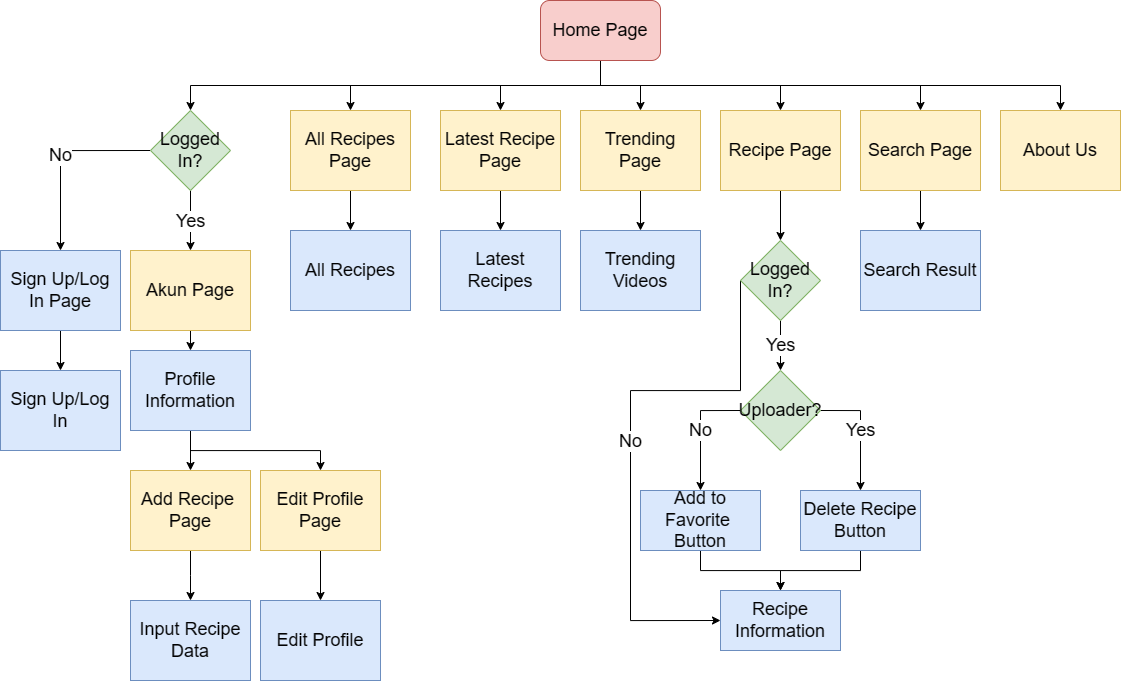

The diagram above was exported from draw.io. Its source (the exported page's mxGraphModel, read from the mxfile embedded in the PNG):
<mxGraphModel dx="1398" dy="765" grid="1" gridSize="10" guides="1" tooltips="1" connect="1" arrows="1" fold="1" page="1" pageScale="1.5" pageWidth="1169" pageHeight="827" background="none" math="0" shadow="0">
  <root>
    <mxCell id="0" />
    <mxCell id="1" parent="0" />
    <mxCell id="FBZYrZbr68Ity0CijDpP-123" style="edgeStyle=orthogonalEdgeStyle;rounded=0;orthogonalLoop=1;jettySize=auto;html=1;exitX=0.5;exitY=1;exitDx=0;exitDy=0;entryX=0.5;entryY=0;entryDx=0;entryDy=0;" edge="1" parent="1" source="FBZYrZbr68Ity0CijDpP-105" target="FBZYrZbr68Ity0CijDpP-106">
      <mxGeometry relative="1" as="geometry" />
    </mxCell>
    <mxCell id="FBZYrZbr68Ity0CijDpP-124" style="edgeStyle=orthogonalEdgeStyle;rounded=0;orthogonalLoop=1;jettySize=auto;html=1;exitX=0.5;exitY=1;exitDx=0;exitDy=0;entryX=0.5;entryY=0;entryDx=0;entryDy=0;" edge="1" parent="1" source="FBZYrZbr68Ity0CijDpP-105" target="FBZYrZbr68Ity0CijDpP-107">
      <mxGeometry relative="1" as="geometry" />
    </mxCell>
    <mxCell id="FBZYrZbr68Ity0CijDpP-125" style="edgeStyle=orthogonalEdgeStyle;rounded=0;orthogonalLoop=1;jettySize=auto;html=1;exitX=0.5;exitY=1;exitDx=0;exitDy=0;entryX=0.5;entryY=0;entryDx=0;entryDy=0;" edge="1" parent="1" source="FBZYrZbr68Ity0CijDpP-105" target="FBZYrZbr68Ity0CijDpP-109">
      <mxGeometry relative="1" as="geometry" />
    </mxCell>
    <mxCell id="FBZYrZbr68Ity0CijDpP-126" style="edgeStyle=orthogonalEdgeStyle;rounded=0;orthogonalLoop=1;jettySize=auto;html=1;exitX=0.5;exitY=1;exitDx=0;exitDy=0;entryX=0.5;entryY=0;entryDx=0;entryDy=0;" edge="1" parent="1" source="FBZYrZbr68Ity0CijDpP-105" target="FBZYrZbr68Ity0CijDpP-111">
      <mxGeometry relative="1" as="geometry" />
    </mxCell>
    <mxCell id="FBZYrZbr68Ity0CijDpP-127" style="edgeStyle=orthogonalEdgeStyle;rounded=0;orthogonalLoop=1;jettySize=auto;html=1;exitX=0.5;exitY=1;exitDx=0;exitDy=0;entryX=0.5;entryY=0;entryDx=0;entryDy=0;" edge="1" parent="1" source="FBZYrZbr68Ity0CijDpP-105" target="FBZYrZbr68Ity0CijDpP-113">
      <mxGeometry relative="1" as="geometry" />
    </mxCell>
    <mxCell id="FBZYrZbr68Ity0CijDpP-128" style="edgeStyle=orthogonalEdgeStyle;rounded=0;orthogonalLoop=1;jettySize=auto;html=1;exitX=0.5;exitY=1;exitDx=0;exitDy=0;entryX=0.5;entryY=0;entryDx=0;entryDy=0;" edge="1" parent="1" source="FBZYrZbr68Ity0CijDpP-105" target="FBZYrZbr68Ity0CijDpP-116">
      <mxGeometry relative="1" as="geometry" />
    </mxCell>
    <mxCell id="FBZYrZbr68Ity0CijDpP-151" style="edgeStyle=orthogonalEdgeStyle;rounded=0;orthogonalLoop=1;jettySize=auto;html=1;exitX=0.5;exitY=1;exitDx=0;exitDy=0;" edge="1" parent="1" source="FBZYrZbr68Ity0CijDpP-105" target="FBZYrZbr68Ity0CijDpP-114">
      <mxGeometry relative="1" as="geometry" />
    </mxCell>
    <mxCell id="FBZYrZbr68Ity0CijDpP-105" value="Home Page" style="rounded=1;whiteSpace=wrap;html=1;fillColor=#f8cecc;strokeColor=#b85450;" vertex="1" parent="1">
      <mxGeometry x="900" y="340" width="120" height="60" as="geometry" />
    </mxCell>
    <mxCell id="FBZYrZbr68Ity0CijDpP-156" style="edgeStyle=orthogonalEdgeStyle;rounded=0;orthogonalLoop=1;jettySize=auto;html=1;exitX=0.5;exitY=1;exitDx=0;exitDy=0;entryX=0.5;entryY=0;entryDx=0;entryDy=0;" edge="1" parent="1" source="FBZYrZbr68Ity0CijDpP-106" target="FBZYrZbr68Ity0CijDpP-154">
      <mxGeometry relative="1" as="geometry" />
    </mxCell>
    <mxCell id="FBZYrZbr68Ity0CijDpP-106" value="All Recipes&lt;br&gt;Page" style="rounded=0;whiteSpace=wrap;html=1;fillColor=#fff2cc;strokeColor=#d6b656;" vertex="1" parent="1">
      <mxGeometry x="650" y="450" width="120" height="80" as="geometry" />
    </mxCell>
    <mxCell id="FBZYrZbr68Ity0CijDpP-155" style="edgeStyle=orthogonalEdgeStyle;rounded=0;orthogonalLoop=1;jettySize=auto;html=1;exitX=0.5;exitY=1;exitDx=0;exitDy=0;entryX=0.5;entryY=0;entryDx=0;entryDy=0;" edge="1" parent="1" source="FBZYrZbr68Ity0CijDpP-107" target="FBZYrZbr68Ity0CijDpP-152">
      <mxGeometry relative="1" as="geometry" />
    </mxCell>
    <mxCell id="FBZYrZbr68Ity0CijDpP-107" value="Latest Recipe&lt;br&gt;Page" style="rounded=0;whiteSpace=wrap;html=1;fillColor=#fff2cc;strokeColor=#d6b656;" vertex="1" parent="1">
      <mxGeometry x="800" y="450" width="120" height="80" as="geometry" />
    </mxCell>
    <mxCell id="FBZYrZbr68Ity0CijDpP-147" style="edgeStyle=orthogonalEdgeStyle;rounded=0;orthogonalLoop=1;jettySize=auto;html=1;exitX=0.5;exitY=1;exitDx=0;exitDy=0;entryX=0.5;entryY=0;entryDx=0;entryDy=0;" edge="1" parent="1" source="FBZYrZbr68Ity0CijDpP-109" target="FBZYrZbr68Ity0CijDpP-146">
      <mxGeometry relative="1" as="geometry" />
    </mxCell>
    <mxCell id="FBZYrZbr68Ity0CijDpP-109" value="Trending &lt;br&gt;Page" style="rounded=0;whiteSpace=wrap;html=1;fillColor=#fff2cc;strokeColor=#d6b656;" vertex="1" parent="1">
      <mxGeometry x="940" y="450" width="120" height="80" as="geometry" />
    </mxCell>
    <mxCell id="FBZYrZbr68Ity0CijDpP-133" style="edgeStyle=orthogonalEdgeStyle;rounded=0;orthogonalLoop=1;jettySize=auto;html=1;exitX=0.5;exitY=1;exitDx=0;exitDy=0;entryX=0.5;entryY=0;entryDx=0;entryDy=0;" edge="1" parent="1" source="FBZYrZbr68Ity0CijDpP-111" target="FBZYrZbr68Ity0CijDpP-117">
      <mxGeometry relative="1" as="geometry" />
    </mxCell>
    <mxCell id="FBZYrZbr68Ity0CijDpP-111" value="Recipe Page" style="rounded=0;whiteSpace=wrap;html=1;fillColor=#fff2cc;strokeColor=#d6b656;" vertex="1" parent="1">
      <mxGeometry x="1080" y="450" width="120" height="80" as="geometry" />
    </mxCell>
    <mxCell id="FBZYrZbr68Ity0CijDpP-150" style="edgeStyle=orthogonalEdgeStyle;rounded=0;orthogonalLoop=1;jettySize=auto;html=1;exitX=0.5;exitY=1;exitDx=0;exitDy=0;entryX=0.5;entryY=0;entryDx=0;entryDy=0;" edge="1" parent="1" source="FBZYrZbr68Ity0CijDpP-113" target="FBZYrZbr68Ity0CijDpP-149">
      <mxGeometry relative="1" as="geometry" />
    </mxCell>
    <mxCell id="FBZYrZbr68Ity0CijDpP-113" value="Search Page" style="rounded=0;whiteSpace=wrap;html=1;fillColor=#fff2cc;strokeColor=#d6b656;" vertex="1" parent="1">
      <mxGeometry x="1220" y="450" width="120" height="80" as="geometry" />
    </mxCell>
    <mxCell id="FBZYrZbr68Ity0CijDpP-114" value="About Us" style="rounded=0;whiteSpace=wrap;html=1;fillColor=#fff2cc;strokeColor=#d6b656;" vertex="1" parent="1">
      <mxGeometry x="1360" y="450" width="120" height="80" as="geometry" />
    </mxCell>
    <mxCell id="FBZYrZbr68Ity0CijDpP-168" style="edgeStyle=orthogonalEdgeStyle;rounded=0;orthogonalLoop=1;jettySize=auto;html=1;exitX=0.5;exitY=1;exitDx=0;exitDy=0;entryX=0.5;entryY=0;entryDx=0;entryDy=0;" edge="1" parent="1" source="FBZYrZbr68Ity0CijDpP-115" target="FBZYrZbr68Ity0CijDpP-163">
      <mxGeometry relative="1" as="geometry" />
    </mxCell>
    <mxCell id="FBZYrZbr68Ity0CijDpP-115" value="Akun Page" style="rounded=0;whiteSpace=wrap;html=1;fillColor=#fff2cc;strokeColor=#d6b656;" vertex="1" parent="1">
      <mxGeometry x="490" y="590" width="120" height="80" as="geometry" />
    </mxCell>
    <mxCell id="FBZYrZbr68Ity0CijDpP-121" value="No" style="edgeStyle=orthogonalEdgeStyle;rounded=0;orthogonalLoop=1;jettySize=auto;html=1;exitX=0;exitY=0.5;exitDx=0;exitDy=0;entryX=0.5;entryY=0;entryDx=0;entryDy=0;" edge="1" parent="1" source="FBZYrZbr68Ity0CijDpP-116" target="FBZYrZbr68Ity0CijDpP-120">
      <mxGeometry relative="1" as="geometry" />
    </mxCell>
    <mxCell id="FBZYrZbr68Ity0CijDpP-122" value="Yes" style="edgeStyle=orthogonalEdgeStyle;rounded=0;orthogonalLoop=1;jettySize=auto;html=1;exitX=0.5;exitY=1;exitDx=0;exitDy=0;entryX=0.5;entryY=0;entryDx=0;entryDy=0;" edge="1" parent="1" source="FBZYrZbr68Ity0CijDpP-116" target="FBZYrZbr68Ity0CijDpP-115">
      <mxGeometry relative="1" as="geometry" />
    </mxCell>
    <mxCell id="FBZYrZbr68Ity0CijDpP-116" value="Logged &lt;br&gt;In?" style="rhombus;whiteSpace=wrap;html=1;fillColor=#d5e8d4;strokeColor=#82b366;" vertex="1" parent="1">
      <mxGeometry x="510" y="450" width="80" height="80" as="geometry" />
    </mxCell>
    <mxCell id="FBZYrZbr68Ity0CijDpP-134" value="Yes" style="edgeStyle=orthogonalEdgeStyle;rounded=0;orthogonalLoop=1;jettySize=auto;html=1;exitX=0.5;exitY=1;exitDx=0;exitDy=0;entryX=0.5;entryY=0;entryDx=0;entryDy=0;" edge="1" parent="1" source="FBZYrZbr68Ity0CijDpP-117" target="FBZYrZbr68Ity0CijDpP-118">
      <mxGeometry relative="1" as="geometry" />
    </mxCell>
    <mxCell id="FBZYrZbr68Ity0CijDpP-141" value="No" style="edgeStyle=orthogonalEdgeStyle;rounded=0;orthogonalLoop=1;jettySize=auto;html=1;exitX=0;exitY=0.5;exitDx=0;exitDy=0;entryX=0;entryY=0.5;entryDx=0;entryDy=0;" edge="1" parent="1" source="FBZYrZbr68Ity0CijDpP-117" target="FBZYrZbr68Ity0CijDpP-136">
      <mxGeometry relative="1" as="geometry">
        <Array as="points">
          <mxPoint x="1100" y="730" />
          <mxPoint x="990" y="730" />
          <mxPoint x="990" y="960" />
        </Array>
      </mxGeometry>
    </mxCell>
    <mxCell id="FBZYrZbr68Ity0CijDpP-117" value="Logged &lt;br&gt;In?" style="rhombus;whiteSpace=wrap;html=1;fillColor=#d5e8d4;strokeColor=#82b366;" vertex="1" parent="1">
      <mxGeometry x="1100" y="580" width="80" height="80" as="geometry" />
    </mxCell>
    <mxCell id="FBZYrZbr68Ity0CijDpP-142" value="No" style="edgeStyle=orthogonalEdgeStyle;rounded=0;orthogonalLoop=1;jettySize=auto;html=1;exitX=0;exitY=0.5;exitDx=0;exitDy=0;entryX=0.5;entryY=0;entryDx=0;entryDy=0;" edge="1" parent="1" source="FBZYrZbr68Ity0CijDpP-118" target="FBZYrZbr68Ity0CijDpP-138">
      <mxGeometry relative="1" as="geometry" />
    </mxCell>
    <mxCell id="FBZYrZbr68Ity0CijDpP-143" value="Yes" style="edgeStyle=orthogonalEdgeStyle;rounded=0;orthogonalLoop=1;jettySize=auto;html=1;exitX=1;exitY=0.5;exitDx=0;exitDy=0;entryX=0.5;entryY=0;entryDx=0;entryDy=0;" edge="1" parent="1" source="FBZYrZbr68Ity0CijDpP-118" target="FBZYrZbr68Ity0CijDpP-140">
      <mxGeometry relative="1" as="geometry" />
    </mxCell>
    <mxCell id="FBZYrZbr68Ity0CijDpP-118" value="Uploader?" style="rhombus;whiteSpace=wrap;html=1;fillColor=#d5e8d4;strokeColor=#82b366;" vertex="1" parent="1">
      <mxGeometry x="1100" y="710" width="80" height="80" as="geometry" />
    </mxCell>
    <mxCell id="FBZYrZbr68Ity0CijDpP-161" style="edgeStyle=orthogonalEdgeStyle;rounded=0;orthogonalLoop=1;jettySize=auto;html=1;exitX=0.5;exitY=1;exitDx=0;exitDy=0;entryX=0.5;entryY=0;entryDx=0;entryDy=0;" edge="1" parent="1" source="FBZYrZbr68Ity0CijDpP-120" target="FBZYrZbr68Ity0CijDpP-160">
      <mxGeometry relative="1" as="geometry" />
    </mxCell>
    <mxCell id="FBZYrZbr68Ity0CijDpP-120" value="Sign Up/Log In Page" style="rounded=0;whiteSpace=wrap;html=1;fillColor=#dae8fc;strokeColor=#6c8ebf;" vertex="1" parent="1">
      <mxGeometry x="360" y="590" width="120" height="80" as="geometry" />
    </mxCell>
    <mxCell id="FBZYrZbr68Ity0CijDpP-170" style="edgeStyle=orthogonalEdgeStyle;rounded=0;orthogonalLoop=1;jettySize=auto;html=1;exitX=0.5;exitY=1;exitDx=0;exitDy=0;entryX=0.5;entryY=0;entryDx=0;entryDy=0;" edge="1" parent="1" source="FBZYrZbr68Ity0CijDpP-129">
      <mxGeometry relative="1" as="geometry">
        <mxPoint x="550" y="940" as="targetPoint" />
      </mxGeometry>
    </mxCell>
    <mxCell id="FBZYrZbr68Ity0CijDpP-129" value="Add Recipe&amp;nbsp;&lt;br&gt;Page" style="rounded=0;whiteSpace=wrap;html=1;fillColor=#fff2cc;strokeColor=#d6b656;" vertex="1" parent="1">
      <mxGeometry x="490" y="810" width="120" height="80" as="geometry" />
    </mxCell>
    <mxCell id="FBZYrZbr68Ity0CijDpP-173" value="" style="edgeStyle=orthogonalEdgeStyle;rounded=0;orthogonalLoop=1;jettySize=auto;html=1;" edge="1" parent="1" source="FBZYrZbr68Ity0CijDpP-130" target="FBZYrZbr68Ity0CijDpP-172">
      <mxGeometry relative="1" as="geometry" />
    </mxCell>
    <mxCell id="FBZYrZbr68Ity0CijDpP-130" value="Edit Profile Page" style="rounded=0;whiteSpace=wrap;html=1;fillColor=#fff2cc;strokeColor=#d6b656;" vertex="1" parent="1">
      <mxGeometry x="620" y="810" width="120" height="80" as="geometry" />
    </mxCell>
    <mxCell id="FBZYrZbr68Ity0CijDpP-136" value="Recipe Information" style="rounded=0;whiteSpace=wrap;html=1;fillColor=#dae8fc;strokeColor=#6c8ebf;" vertex="1" parent="1">
      <mxGeometry x="1080" y="930" width="120" height="60" as="geometry" />
    </mxCell>
    <mxCell id="FBZYrZbr68Ity0CijDpP-144" style="edgeStyle=orthogonalEdgeStyle;rounded=0;orthogonalLoop=1;jettySize=auto;html=1;exitX=0.5;exitY=1;exitDx=0;exitDy=0;entryX=0.5;entryY=0;entryDx=0;entryDy=0;" edge="1" parent="1" source="FBZYrZbr68Ity0CijDpP-138" target="FBZYrZbr68Ity0CijDpP-136">
      <mxGeometry relative="1" as="geometry" />
    </mxCell>
    <mxCell id="FBZYrZbr68Ity0CijDpP-138" value="Add to Favorite&amp;nbsp;&lt;br&gt;Button" style="rounded=0;whiteSpace=wrap;html=1;fillColor=#dae8fc;strokeColor=#6c8ebf;" vertex="1" parent="1">
      <mxGeometry x="1000" y="830" width="120" height="60" as="geometry" />
    </mxCell>
    <mxCell id="FBZYrZbr68Ity0CijDpP-145" style="edgeStyle=orthogonalEdgeStyle;rounded=0;orthogonalLoop=1;jettySize=auto;html=1;exitX=0.5;exitY=1;exitDx=0;exitDy=0;entryX=0.5;entryY=0;entryDx=0;entryDy=0;" edge="1" parent="1" source="FBZYrZbr68Ity0CijDpP-140" target="FBZYrZbr68Ity0CijDpP-136">
      <mxGeometry relative="1" as="geometry" />
    </mxCell>
    <mxCell id="FBZYrZbr68Ity0CijDpP-140" value="Delete Recipe&lt;br&gt;Button" style="rounded=0;whiteSpace=wrap;html=1;fillColor=#dae8fc;strokeColor=#6c8ebf;" vertex="1" parent="1">
      <mxGeometry x="1160" y="830" width="120" height="60" as="geometry" />
    </mxCell>
    <mxCell id="FBZYrZbr68Ity0CijDpP-146" value="Trending Videos" style="rounded=0;whiteSpace=wrap;html=1;fillColor=#dae8fc;strokeColor=#6c8ebf;" vertex="1" parent="1">
      <mxGeometry x="940" y="570" width="120" height="80" as="geometry" />
    </mxCell>
    <mxCell id="FBZYrZbr68Ity0CijDpP-149" value="Search Result" style="rounded=0;whiteSpace=wrap;html=1;fillColor=#dae8fc;strokeColor=#6c8ebf;" vertex="1" parent="1">
      <mxGeometry x="1220" y="570" width="120" height="80" as="geometry" />
    </mxCell>
    <mxCell id="FBZYrZbr68Ity0CijDpP-152" value="Latest &lt;br&gt;Recipes" style="rounded=0;whiteSpace=wrap;html=1;fillColor=#dae8fc;strokeColor=#6c8ebf;" vertex="1" parent="1">
      <mxGeometry x="800" y="570" width="120" height="80" as="geometry" />
    </mxCell>
    <mxCell id="FBZYrZbr68Ity0CijDpP-154" value="All Recipes" style="rounded=0;whiteSpace=wrap;html=1;fillColor=#dae8fc;strokeColor=#6c8ebf;" vertex="1" parent="1">
      <mxGeometry x="650" y="570" width="120" height="80" as="geometry" />
    </mxCell>
    <mxCell id="FBZYrZbr68Ity0CijDpP-160" value="Sign Up/Log In" style="rounded=0;whiteSpace=wrap;html=1;fillColor=#dae8fc;strokeColor=#6c8ebf;" vertex="1" parent="1">
      <mxGeometry x="360" y="710" width="120" height="80" as="geometry" />
    </mxCell>
    <mxCell id="FBZYrZbr68Ity0CijDpP-165" style="edgeStyle=orthogonalEdgeStyle;rounded=0;orthogonalLoop=1;jettySize=auto;html=1;exitX=0.5;exitY=1;exitDx=0;exitDy=0;entryX=0.5;entryY=0;entryDx=0;entryDy=0;" edge="1" parent="1" source="FBZYrZbr68Ity0CijDpP-163" target="FBZYrZbr68Ity0CijDpP-129">
      <mxGeometry relative="1" as="geometry" />
    </mxCell>
    <mxCell id="FBZYrZbr68Ity0CijDpP-167" style="edgeStyle=orthogonalEdgeStyle;rounded=0;orthogonalLoop=1;jettySize=auto;html=1;exitX=0.5;exitY=1;exitDx=0;exitDy=0;entryX=0.5;entryY=0;entryDx=0;entryDy=0;" edge="1" parent="1" source="FBZYrZbr68Ity0CijDpP-163" target="FBZYrZbr68Ity0CijDpP-130">
      <mxGeometry relative="1" as="geometry" />
    </mxCell>
    <mxCell id="FBZYrZbr68Ity0CijDpP-163" value="Profile Information" style="rounded=0;whiteSpace=wrap;html=1;fillColor=#dae8fc;strokeColor=#6c8ebf;" vertex="1" parent="1">
      <mxGeometry x="490" y="690" width="120" height="80" as="geometry" />
    </mxCell>
    <mxCell id="FBZYrZbr68Ity0CijDpP-171" value="Input Recipe Data" style="rounded=0;whiteSpace=wrap;html=1;fillColor=#dae8fc;strokeColor=#6c8ebf;" vertex="1" parent="1">
      <mxGeometry x="490" y="940" width="120" height="80" as="geometry" />
    </mxCell>
    <mxCell id="FBZYrZbr68Ity0CijDpP-172" value="Edit Profile" style="rounded=0;whiteSpace=wrap;html=1;fillColor=#dae8fc;strokeColor=#6c8ebf;" vertex="1" parent="1">
      <mxGeometry x="620" y="940" width="120" height="80" as="geometry" />
    </mxCell>
  </root>
</mxGraphModel>